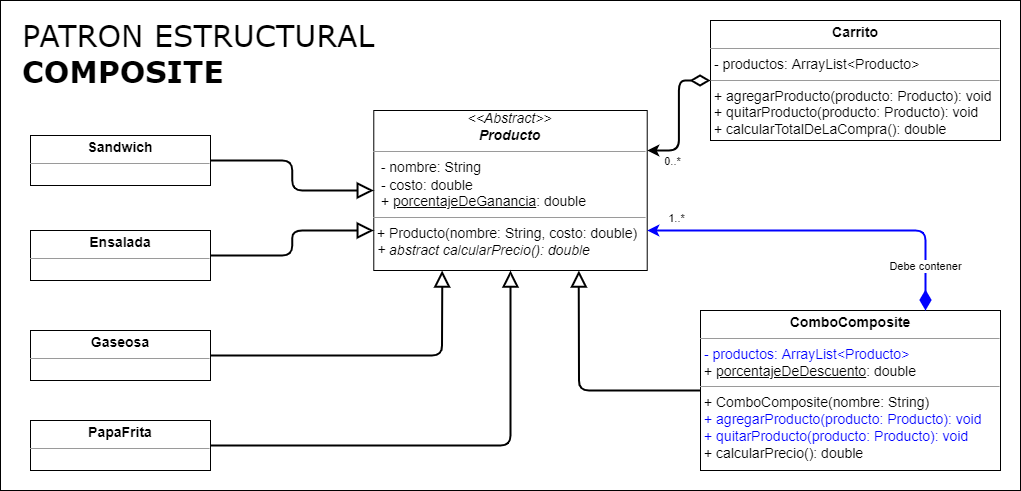

The diagram above was exported from draw.io. Its source (the exported page's mxGraphModel, read from the mxfile embedded in the PNG):
<mxGraphModel dx="1695" dy="563" grid="1" gridSize="10" guides="1" tooltips="1" connect="1" arrows="1" fold="1" page="1" pageScale="1" pageWidth="827" pageHeight="1169" math="0" shadow="0">
  <root>
    <mxCell id="0" />
    <mxCell id="1" parent="0" />
    <mxCell id="3EtN-2omFHOpX5m-fiUx-1" value="&lt;span style=&quot;font-weight: normal;&quot;&gt;PATRON&amp;nbsp;&lt;/span&gt;&lt;span style=&quot;font-weight: 400;&quot;&gt;ESTRUCTURAL&lt;/span&gt;&lt;br&gt;COMPOSITE&lt;font style=&quot;font-size: 16px;&quot;&gt;&lt;br&gt;&lt;br&gt;&lt;/font&gt;" style="rounded=0;whiteSpace=wrap;html=1;align=left;verticalAlign=top;fontSize=30;fontStyle=1;spacingTop=10;spacing=2;spacingLeft=20;fontFamily=Verdana;" parent="1" vertex="1">
      <mxGeometry x="-810" y="20" width="1020" height="490" as="geometry" />
    </mxCell>
    <mxCell id="AUnskOq9udDo7EtOKgZE-31" value="&lt;p style=&quot;margin: 4px 0px 0px; text-align: center; font-size: 14px;&quot;&gt;&lt;font style=&quot;font-size: 14px;&quot;&gt;&lt;b style=&quot;&quot;&gt;Gaseosa&lt;/b&gt;&lt;br&gt;&lt;/font&gt;&lt;/p&gt;&lt;hr style=&quot;font-size: 14px;&quot; size=&quot;1&quot;&gt;&lt;p style=&quot;margin: 0px 0px 0px 4px; font-size: 14px;&quot;&gt;&lt;/p&gt;&lt;p style=&quot;margin: 0px 0px 0px 4px; font-size: 14px;&quot;&gt;&lt;/p&gt;&lt;span style=&quot;font-size: 14px;&quot;&gt;&lt;br&gt;&lt;/span&gt;&lt;p style=&quot;margin:0px;margin-left:4px;&quot;&gt;&lt;/p&gt;" style="verticalAlign=top;align=left;overflow=fill;fontSize=12;fontFamily=Helvetica;html=1;" parent="1" vertex="1">
      <mxGeometry x="-780" y="350" width="180" height="50" as="geometry" />
    </mxCell>
    <mxCell id="AUnskOq9udDo7EtOKgZE-33" value="&lt;p style=&quot;margin: 4px 0px 0px; text-align: center; font-size: 14px;&quot;&gt;&lt;font style=&quot;font-size: 14px;&quot;&gt;&lt;b&gt;Ensalada&lt;/b&gt;&lt;br&gt;&lt;/font&gt;&lt;/p&gt;&lt;hr style=&quot;font-size: 14px;&quot; size=&quot;1&quot;&gt;&lt;p style=&quot;margin: 0px 0px 0px 4px; font-size: 14px;&quot;&gt;&lt;/p&gt;&lt;p style=&quot;margin: 0px 0px 0px 4px; font-size: 14px;&quot;&gt;&lt;span style=&quot;color: rgb(0, 0, 0); font-family: Helvetica; font-style: normal; font-variant-ligatures: normal; font-variant-caps: normal; font-weight: 400; letter-spacing: normal; orphans: 2; text-align: left; text-indent: 0px; text-transform: none; widows: 2; word-spacing: 0px; -webkit-text-stroke-width: 0px; background-color: rgb(248, 249, 250); text-decoration-thickness: initial; text-decoration-style: initial; text-decoration-color: initial; font-size: 14px;&quot;&gt;&lt;/span&gt;&lt;/p&gt;&lt;p style=&quot;margin: 0px 0px 0px 4px; font-size: 14px;&quot;&gt;&lt;br&gt;&lt;/p&gt;&lt;p style=&quot;margin:0px;margin-left:4px;&quot;&gt;&lt;/p&gt;" style="verticalAlign=top;align=left;overflow=fill;fontSize=12;fontFamily=Helvetica;html=1;" parent="1" vertex="1">
      <mxGeometry x="-780" y="250" width="180" height="50" as="geometry" />
    </mxCell>
    <mxCell id="AUnskOq9udDo7EtOKgZE-37" value="&lt;div style=&quot;font-size: 14px; text-align: center;&quot;&gt;&lt;span style=&quot;background-color: initial;&quot;&gt;&lt;i&gt;&amp;lt;&amp;lt;Abstract&amp;gt;&amp;gt;&lt;/i&gt;&lt;/span&gt;&lt;/div&gt;&lt;div style=&quot;font-size: 14px; text-align: center;&quot;&gt;&lt;b style=&quot;background-color: initial;&quot;&gt;&lt;i&gt;Producto&lt;/i&gt;&lt;/b&gt;&lt;br&gt;&lt;/div&gt;&lt;hr style=&quot;font-size: 14px;&quot; size=&quot;1&quot;&gt;&lt;p style=&quot;margin: 0px 0px 0px 4px; font-size: 14px;&quot;&gt;&lt;/p&gt;&lt;p style=&quot;margin: 0px 0px 0px 4px; font-size: 14px;&quot;&gt;&lt;/p&gt;&lt;p style=&quot;margin: 0px 0px 0px 4px; font-size: 14px;&quot;&gt;&lt;/p&gt;&lt;span style=&quot;font-size: 14px;&quot;&gt;&amp;nbsp; - nombre: String&lt;/span&gt;&lt;br style=&quot;font-size: 14px;&quot;&gt;&lt;p style=&quot;margin: 0px 0px 0px 4px; font-size: 14px;&quot;&gt;&amp;nbsp;- costo: double&lt;br&gt;&lt;/p&gt;&lt;p style=&quot;margin: 0px 0px 0px 4px; font-size: 14px;&quot;&gt;&amp;nbsp;+ &lt;u&gt;porcentajeDeGanancia&lt;/u&gt;: double&lt;/p&gt;&lt;hr style=&quot;font-size: 14px;&quot; size=&quot;1&quot;&gt;&lt;div style=&quot;text-align: center;&quot;&gt;&lt;/div&gt;&lt;p style=&quot;margin: 0px 0px 0px 4px; font-size: 14px;&quot;&gt;&lt;/p&gt;&lt;p style=&quot;margin: 0px 0px 0px 4px; font-size: 14px;&quot;&gt;&lt;/p&gt;&lt;p style=&quot;margin: 0px 0px 0px 4px; font-size: 14px;&quot;&gt;&lt;/p&gt;&lt;span style=&quot;font-size: 14px;&quot;&gt;&amp;nbsp;+ Producto(&lt;/span&gt;&lt;span style=&quot;font-size: 14px;&quot;&gt;nombre: String,&amp;nbsp;&lt;/span&gt;&lt;span style=&quot;font-size: 14px;&quot;&gt;costo: double&lt;/span&gt;&lt;span style=&quot;font-size: 14px;&quot;&gt;)&lt;/span&gt;&lt;p style=&quot;margin: 0px 0px 0px 4px; font-size: 14px;&quot;&gt;&lt;i&gt;&lt;span style=&quot;background-color: initial;&quot;&gt;+ abstract calcularPrecio(): double&lt;/span&gt;&lt;br&gt;&lt;/i&gt;&lt;/p&gt;&lt;div&gt;&lt;p style=&quot;margin: 0px 0px 0px 4px; font-size: 14px;&quot;&gt;&lt;br&gt;&lt;/p&gt;&lt;/div&gt;&lt;p style=&quot;margin:0px;margin-left:4px;&quot;&gt;&lt;/p&gt;" style="verticalAlign=top;align=left;overflow=fill;fontSize=12;fontFamily=Helvetica;html=1;" parent="1" vertex="1">
      <mxGeometry x="-436.72" y="130" width="273.44" height="160" as="geometry" />
    </mxCell>
    <mxCell id="6yyJVZZnKly_Zuxc9D4y-2" value="&lt;p style=&quot;margin: 4px 0px 0px; text-align: center; font-size: 14px;&quot;&gt;&lt;font style=&quot;font-size: 14px;&quot;&gt;&lt;b&gt;ComboComposite&lt;/b&gt;&lt;br&gt;&lt;/font&gt;&lt;/p&gt;&lt;hr style=&quot;font-size: 14px;&quot; size=&quot;1&quot;&gt;&lt;font color=&quot;#0000ff&quot;&gt;&lt;span style=&quot;font-size: 14px;&quot;&gt;&amp;nbsp;- p&lt;/span&gt;&lt;span style=&quot;font-size: 14px;&quot;&gt;roductos&lt;/span&gt;&lt;span style=&quot;font-size: 14px;&quot;&gt;: ArrayList&amp;lt;&lt;/span&gt;&lt;span style=&quot;font-size: 14px;&quot;&gt;Producto&lt;/span&gt;&lt;span style=&quot;font-size: 14px;&quot;&gt;&amp;gt;&lt;br&gt;&lt;/span&gt;&lt;/font&gt;&lt;span style=&quot;font-size: 14px;&quot;&gt;&amp;nbsp;+&amp;nbsp;&lt;/span&gt;&lt;u style=&quot;font-size: 14px;&quot;&gt;porcentajeDeDescuento&lt;/u&gt;&lt;span style=&quot;font-size: 14px;&quot;&gt;: double&lt;/span&gt;&lt;span style=&quot;font-size: 14px;&quot;&gt;&lt;br&gt;&lt;/span&gt;&lt;hr style=&quot;font-size: 14px;&quot; size=&quot;1&quot;&gt;&lt;div style=&quot;text-align: center;&quot;&gt;&lt;/div&gt;&lt;p style=&quot;color: rgb(0, 0, 0); font-family: Helvetica; font-style: normal; font-variant-ligatures: normal; font-variant-caps: normal; font-weight: 400; letter-spacing: normal; orphans: 2; text-align: left; text-indent: 0px; text-transform: none; widows: 2; word-spacing: 0px; -webkit-text-stroke-width: 0px; background-color: rgb(248, 249, 250); text-decoration-thickness: initial; text-decoration-style: initial; text-decoration-color: initial; margin: 0px 0px 0px 4px; font-size: 14px;&quot;&gt;&lt;/p&gt;&lt;p style=&quot;color: rgb(0, 0, 0); font-family: Helvetica; font-style: normal; font-variant-ligatures: normal; font-variant-caps: normal; font-weight: 400; letter-spacing: normal; orphans: 2; text-align: left; text-indent: 0px; text-transform: none; widows: 2; word-spacing: 0px; -webkit-text-stroke-width: 0px; background-color: rgb(248, 249, 250); text-decoration-thickness: initial; text-decoration-style: initial; text-decoration-color: initial; margin: 0px 0px 0px 4px; font-size: 14px;&quot;&gt;&lt;/p&gt;&lt;p style=&quot;color: rgb(0, 0, 0); font-family: Helvetica; font-style: normal; font-variant-ligatures: normal; font-variant-caps: normal; font-weight: 400; letter-spacing: normal; orphans: 2; text-align: left; text-indent: 0px; text-transform: none; widows: 2; word-spacing: 0px; -webkit-text-stroke-width: 0px; text-decoration-thickness: initial; text-decoration-style: initial; text-decoration-color: initial; margin: 0px 0px 0px 4px; font-size: 14px;&quot;&gt;&lt;/p&gt;&lt;span style=&quot;font-size: 14px;&quot;&gt;&amp;nbsp;+ ComboComposite(&lt;/span&gt;&lt;span style=&quot;font-size: 14px;&quot;&gt;nombre: String&lt;/span&gt;&lt;span style=&quot;font-size: 14px;&quot;&gt;)&lt;/span&gt;&lt;p style=&quot;margin: 0px 0px 0px 4px; font-size: 14px;&quot;&gt;&lt;font color=&quot;#0000ff&quot;&gt;+ agregarProducto(producto: Producto): void&lt;br&gt;&lt;/font&gt;&lt;/p&gt;&lt;div&gt;&lt;p style=&quot;margin: 0px 0px 0px 4px; font-size: 14px;&quot;&gt;&lt;font color=&quot;#0000ff&quot;&gt;+ quitarProducto(producto: Producto): void&lt;br&gt;&lt;/font&gt;&lt;/p&gt;&lt;div&gt;&lt;/div&gt;&lt;p style=&quot;margin: 0px 0px 0px 4px; font-size: 14px;&quot;&gt;&lt;span style=&quot;background-color: initial;&quot;&gt;+ calcularPrecio(): double&lt;/span&gt;&lt;/p&gt;&lt;div&gt;&lt;p style=&quot;margin: 0px 0px 0px 4px; font-size: 14px;&quot;&gt;&lt;/p&gt;&lt;/div&gt;&lt;p style=&quot;margin: 0px 0px 0px 4px; font-size: 14px;&quot;&gt;&lt;/p&gt;&lt;/div&gt;&lt;p style=&quot;margin: 0px 0px 0px 4px; font-size: 14px;&quot;&gt;&lt;/p&gt;" style="verticalAlign=top;align=left;overflow=fill;fontSize=12;fontFamily=Helvetica;html=1;labelBackgroundColor=none;" parent="1" vertex="1">
      <mxGeometry x="-110" y="330" width="300" height="160" as="geometry" />
    </mxCell>
    <mxCell id="6yyJVZZnKly_Zuxc9D4y-3" value="" style="endArrow=block;endFill=0;endSize=12;html=1;exitX=0;exitY=0.5;exitDx=0;exitDy=0;strokeWidth=2;edgeStyle=orthogonalEdgeStyle;rounded=1;entryX=0.75;entryY=1;entryDx=0;entryDy=0;" parent="1" source="6yyJVZZnKly_Zuxc9D4y-2" target="AUnskOq9udDo7EtOKgZE-37" edge="1">
      <mxGeometry width="160" relative="1" as="geometry">
        <mxPoint x="-70" y="290" as="sourcePoint" />
        <mxPoint x="280" y="250" as="targetPoint" />
      </mxGeometry>
    </mxCell>
    <mxCell id="6yyJVZZnKly_Zuxc9D4y-4" value="" style="endArrow=block;endFill=0;endSize=12;html=1;entryX=0;entryY=0.75;entryDx=0;entryDy=0;strokeWidth=2;edgeStyle=orthogonalEdgeStyle;rounded=1;" parent="1" source="AUnskOq9udDo7EtOKgZE-33" target="AUnskOq9udDo7EtOKgZE-37" edge="1">
      <mxGeometry width="160" relative="1" as="geometry">
        <mxPoint x="167.5" y="360" as="sourcePoint" />
        <mxPoint x="-203.125" y="260" as="targetPoint" />
      </mxGeometry>
    </mxCell>
    <mxCell id="6yyJVZZnKly_Zuxc9D4y-5" value="" style="endArrow=block;endFill=0;endSize=12;html=1;entryX=0.5;entryY=1;entryDx=0;entryDy=0;exitX=1;exitY=0.5;exitDx=0;exitDy=0;strokeWidth=2;edgeStyle=orthogonalEdgeStyle;rounded=1;" parent="1" source="6yyJVZZnKly_Zuxc9D4y-6" target="AUnskOq9udDo7EtOKgZE-37" edge="1">
      <mxGeometry width="160" relative="1" as="geometry">
        <mxPoint x="-240" y="375" as="sourcePoint" />
        <mxPoint x="-250" y="260" as="targetPoint" />
      </mxGeometry>
    </mxCell>
    <mxCell id="6yyJVZZnKly_Zuxc9D4y-6" value="&lt;p style=&quot;margin: 4px 0px 0px; text-align: center; font-size: 14px;&quot;&gt;&lt;b&gt;PapaFrita&lt;/b&gt;&lt;br&gt;&lt;/p&gt;&lt;hr style=&quot;font-size: 14px;&quot; size=&quot;1&quot;&gt;&lt;p style=&quot;margin: 0px 0px 0px 4px; font-size: 14px;&quot;&gt;&lt;/p&gt;&lt;p style=&quot;margin: 0px 0px 0px 4px; font-size: 14px;&quot;&gt;&lt;/p&gt;&lt;span style=&quot;font-size: 14px;&quot;&gt;&amp;nbsp;&lt;/span&gt;&lt;span style=&quot;font-size: 14px;&quot;&gt;&lt;br&gt;&lt;/span&gt;&lt;p style=&quot;margin:0px;margin-left:4px;&quot;&gt;&lt;/p&gt;" style="verticalAlign=top;align=left;overflow=fill;fontSize=12;fontFamily=Helvetica;html=1;" parent="1" vertex="1">
      <mxGeometry x="-780" y="440" width="180" height="50" as="geometry" />
    </mxCell>
    <mxCell id="6yyJVZZnKly_Zuxc9D4y-7" value="" style="endArrow=block;endFill=0;endSize=12;html=1;entryX=0.25;entryY=1;entryDx=0;entryDy=0;strokeWidth=2;edgeStyle=orthogonalEdgeStyle;rounded=1;" parent="1" source="AUnskOq9udDo7EtOKgZE-31" target="AUnskOq9udDo7EtOKgZE-37" edge="1">
      <mxGeometry width="160" relative="1" as="geometry">
        <mxPoint x="-250" y="340" as="sourcePoint" />
        <mxPoint x="-250" y="260" as="targetPoint" />
      </mxGeometry>
    </mxCell>
    <mxCell id="6yyJVZZnKly_Zuxc9D4y-8" value="" style="endArrow=classic;endFill=1;endSize=6;html=1;exitX=0.75;exitY=0;exitDx=0;exitDy=0;strokeWidth=2;edgeStyle=orthogonalEdgeStyle;rounded=1;entryX=1;entryY=0.75;entryDx=0;entryDy=0;startArrow=diamondThin;startFill=1;startSize=15;strokeColor=#0000FF;" parent="1" source="6yyJVZZnKly_Zuxc9D4y-2" target="AUnskOq9udDo7EtOKgZE-37" edge="1">
      <mxGeometry width="160" relative="1" as="geometry">
        <mxPoint x="7.5" y="340" as="sourcePoint" />
        <mxPoint x="-233.125" y="260" as="targetPoint" />
      </mxGeometry>
    </mxCell>
    <mxCell id="7GHbjIWy4fhxSWlO3n28-3" value="1..*" style="edgeLabel;html=1;align=center;verticalAlign=middle;resizable=0;points=[];" parent="6yyJVZZnKly_Zuxc9D4y-8" vertex="1" connectable="0">
      <mxGeometry x="0.8291" y="-2" relative="1" as="geometry">
        <mxPoint x="-2" y="-11" as="offset" />
      </mxGeometry>
    </mxCell>
    <mxCell id="7GHbjIWy4fhxSWlO3n28-4" value="Debe contener" style="edgeLabel;html=1;align=center;verticalAlign=middle;resizable=0;points=[];" parent="6yyJVZZnKly_Zuxc9D4y-8" vertex="1" connectable="0">
      <mxGeometry x="-0.7971" y="1" relative="1" as="geometry">
        <mxPoint y="-9" as="offset" />
      </mxGeometry>
    </mxCell>
    <mxCell id="7GHbjIWy4fhxSWlO3n28-1" value="&lt;p style=&quot;margin: 4px 0px 0px; text-align: center; font-size: 14px;&quot;&gt;&lt;font style=&quot;font-size: 14px;&quot;&gt;&lt;b&gt;Carrito&lt;/b&gt;&lt;br&gt;&lt;/font&gt;&lt;/p&gt;&lt;hr style=&quot;font-size: 14px;&quot; size=&quot;1&quot;&gt;&lt;span style=&quot;font-size: 14px;&quot;&gt;&amp;nbsp;- p&lt;/span&gt;&lt;span style=&quot;font-size: 14px;&quot;&gt;roductos&lt;/span&gt;&lt;span style=&quot;font-size: 14px;&quot;&gt;: ArrayList&amp;lt;&lt;/span&gt;&lt;span style=&quot;font-size: 14px;&quot;&gt;Producto&lt;/span&gt;&lt;span style=&quot;font-size: 14px;&quot;&gt;&amp;gt;&lt;/span&gt;&lt;span style=&quot;font-size: 14px;&quot;&gt;&lt;br&gt;&lt;/span&gt;&lt;hr style=&quot;font-size: 14px;&quot; size=&quot;1&quot;&gt;&lt;div style=&quot;text-align: center;&quot;&gt;&lt;/div&gt;&lt;p style=&quot;color: rgb(0, 0, 0); font-family: Helvetica; font-style: normal; font-variant-ligatures: normal; font-variant-caps: normal; font-weight: 400; letter-spacing: normal; orphans: 2; text-align: left; text-indent: 0px; text-transform: none; widows: 2; word-spacing: 0px; -webkit-text-stroke-width: 0px; background-color: rgb(248, 249, 250); text-decoration-thickness: initial; text-decoration-style: initial; text-decoration-color: initial; margin: 0px 0px 0px 4px; font-size: 14px;&quot;&gt;&lt;/p&gt;&lt;p style=&quot;color: rgb(0, 0, 0); font-family: Helvetica; font-style: normal; font-variant-ligatures: normal; font-variant-caps: normal; font-weight: 400; letter-spacing: normal; orphans: 2; text-align: left; text-indent: 0px; text-transform: none; widows: 2; word-spacing: 0px; -webkit-text-stroke-width: 0px; background-color: rgb(248, 249, 250); text-decoration-thickness: initial; text-decoration-style: initial; text-decoration-color: initial; margin: 0px 0px 0px 4px; font-size: 14px;&quot;&gt;&lt;/p&gt;&lt;p style=&quot;color: rgb(0, 0, 0); font-family: Helvetica; font-style: normal; font-variant-ligatures: normal; font-variant-caps: normal; font-weight: 400; letter-spacing: normal; orphans: 2; text-align: left; text-indent: 0px; text-transform: none; widows: 2; word-spacing: 0px; -webkit-text-stroke-width: 0px; text-decoration-thickness: initial; text-decoration-style: initial; text-decoration-color: initial; margin: 0px 0px 0px 4px; font-size: 14px;&quot;&gt;&lt;/p&gt;&lt;p style=&quot;margin: 0px 0px 0px 4px; font-size: 14px;&quot;&gt;+ agregarProducto(producto: Producto): void&lt;br&gt;&lt;/p&gt;&lt;div&gt;&lt;p style=&quot;margin: 0px 0px 0px 4px; font-size: 14px;&quot;&gt;+ quitarProducto(producto: Producto): void&lt;br&gt;&lt;/p&gt;&lt;div&gt;&lt;/div&gt;&lt;p style=&quot;margin: 0px 0px 0px 4px; font-size: 14px;&quot;&gt;&lt;span style=&quot;background-color: initial;&quot;&gt;+ calcularTotalDeLaCompra(): double&lt;/span&gt;&lt;/p&gt;&lt;/div&gt;&lt;div&gt;&lt;p style=&quot;margin: 0px 0px 0px 4px; font-size: 14px;&quot;&gt;&lt;br&gt;&lt;/p&gt;&lt;p style=&quot;margin: 0px 0px 0px 4px; font-size: 14px;&quot;&gt;&lt;br&gt;&lt;/p&gt;&lt;div&gt;&lt;p style=&quot;margin: 0px 0px 0px 4px; font-size: 14px;&quot;&gt;&lt;/p&gt;&lt;/div&gt;&lt;p style=&quot;margin: 0px 0px 0px 4px; font-size: 14px;&quot;&gt;&lt;/p&gt;&lt;/div&gt;&lt;p style=&quot;margin: 0px 0px 0px 4px; font-size: 14px;&quot;&gt;&lt;/p&gt;" style="verticalAlign=top;align=left;overflow=fill;fontSize=12;fontFamily=Helvetica;html=1;labelBackgroundColor=none;" parent="1" vertex="1">
      <mxGeometry x="-100" y="40" width="290" height="120" as="geometry" />
    </mxCell>
    <mxCell id="7GHbjIWy4fhxSWlO3n28-2" value="" style="endArrow=classic;endFill=1;endSize=6;html=1;exitX=0;exitY=0.5;exitDx=0;exitDy=0;strokeWidth=2;edgeStyle=orthogonalEdgeStyle;rounded=1;entryX=1;entryY=0.25;entryDx=0;entryDy=0;startArrow=diamondThin;startFill=0;startSize=15;" parent="1" source="7GHbjIWy4fhxSWlO3n28-1" target="AUnskOq9udDo7EtOKgZE-37" edge="1">
      <mxGeometry width="160" relative="1" as="geometry">
        <mxPoint x="40" y="340" as="sourcePoint" />
        <mxPoint x="-173.1199999999999" y="205" as="targetPoint" />
      </mxGeometry>
    </mxCell>
    <mxCell id="7GHbjIWy4fhxSWlO3n28-5" value="0..*" style="edgeLabel;html=1;align=center;verticalAlign=middle;resizable=0;points=[];" parent="7GHbjIWy4fhxSWlO3n28-2" vertex="1" connectable="0">
      <mxGeometry x="0.5205" y="-1" relative="1" as="geometry">
        <mxPoint x="-6" y="11" as="offset" />
      </mxGeometry>
    </mxCell>
    <mxCell id="avN1tz2iJ8QP5NUZi7dQ-1" value="&lt;p style=&quot;margin: 4px 0px 0px; text-align: center; font-size: 14px;&quot;&gt;&lt;font style=&quot;font-size: 14px;&quot;&gt;&lt;b&gt;Sandwich&lt;/b&gt;&lt;br&gt;&lt;/font&gt;&lt;/p&gt;&lt;hr style=&quot;font-size: 14px;&quot; size=&quot;1&quot;&gt;&lt;p style=&quot;margin: 0px 0px 0px 4px; font-size: 14px;&quot;&gt;&lt;/p&gt;&lt;p style=&quot;margin: 0px 0px 0px 4px; font-size: 14px;&quot;&gt;&lt;span style=&quot;color: rgb(0, 0, 0); font-family: Helvetica; font-style: normal; font-variant-ligatures: normal; font-variant-caps: normal; font-weight: 400; letter-spacing: normal; orphans: 2; text-align: left; text-indent: 0px; text-transform: none; widows: 2; word-spacing: 0px; -webkit-text-stroke-width: 0px; background-color: rgb(248, 249, 250); text-decoration-thickness: initial; text-decoration-style: initial; text-decoration-color: initial; font-size: 14px;&quot;&gt;&lt;/span&gt;&lt;/p&gt;&lt;p style=&quot;margin: 0px 0px 0px 4px; font-size: 14px;&quot;&gt;&lt;br&gt;&lt;/p&gt;&lt;p style=&quot;margin:0px;margin-left:4px;&quot;&gt;&lt;/p&gt;" style="verticalAlign=top;align=left;overflow=fill;fontSize=12;fontFamily=Helvetica;html=1;" parent="1" vertex="1">
      <mxGeometry x="-780" y="155" width="180" height="50" as="geometry" />
    </mxCell>
    <mxCell id="avN1tz2iJ8QP5NUZi7dQ-2" value="" style="endArrow=block;endFill=0;endSize=12;html=1;entryX=0;entryY=0.5;entryDx=0;entryDy=0;exitX=1;exitY=0.5;exitDx=0;exitDy=0;strokeWidth=2;edgeStyle=orthogonalEdgeStyle;rounded=1;" parent="1" source="avN1tz2iJ8QP5NUZi7dQ-1" target="AUnskOq9udDo7EtOKgZE-37" edge="1">
      <mxGeometry width="160" relative="1" as="geometry">
        <mxPoint x="-680" y="340" as="sourcePoint" />
        <mxPoint x="-393.43000000000006" y="225" as="targetPoint" />
      </mxGeometry>
    </mxCell>
  </root>
</mxGraphModel>